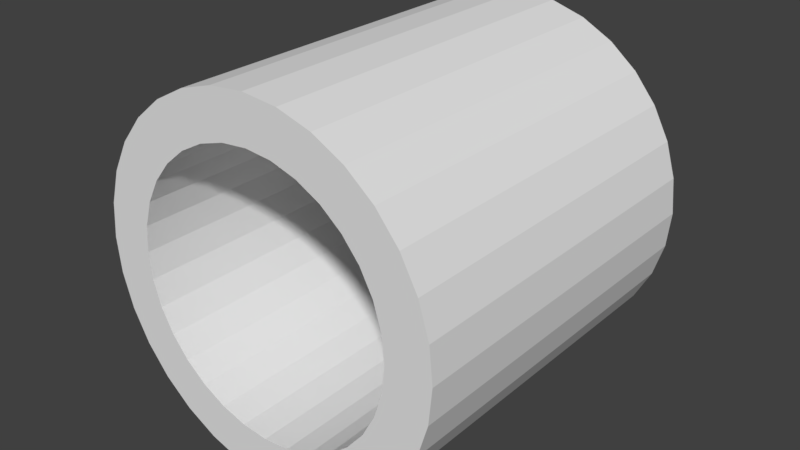 # Source: cilindroRadio.blend  (saved by Blender 2.79.0; exported with 4.5.12 LTS)
import bpy
from mathutils import Matrix  # noqa: F401  (used for matrix-valued properties, if any)

bpy.ops.wm.read_factory_settings(use_empty=True)
scene = bpy.context.scene
scene.name = 'Scene'

# ---- collections
col_collection_1 = bpy.data.collections.new('Collection 1'); scene.collection.children.link(col_collection_1)

# ---- world
world_world = bpy.data.worlds.new('World'); scene.world = world_world
world_world.color = (0.05088, 0.05088, 0.05088)
world_world.use_sun_shadow = False
world_world.sun_shadow_jitter_overblur = 0.0
world_world.cycles.sampling_method = 'MANUAL'

# ---- meshes
me_cylinder = bpy.data.meshes.new('Cylinder')
me_cylinder.from_pydata([(3.553e-15, 1.0, 1.0), (3.553e-15, -1.0, 1.0), (0.1951, 1.0, 0.9808), (0.1951, -1.0, 0.9808), (0.3827, 1.0, 0.9239), (0.3827, -1.0, 0.9239), (0.5556, 1.0, 0.8315), (0.5556, -1.0, 0.8315), (0.7071, 1.0, 0.7071), (0.7071, -1.0, 0.7071), (0.8315, 1.0, 0.5556), (0.8315, -1.0, 0.5556), (0.9239, 1.0, 0.3827), (0.9239, -1.0, 0.3827), (0.9808, 1.0, 0.1951), (0.9808, -1.0, 0.1951), (1.0, 1.0, -1.788e-07), (1.0, -1.0, -2.384e-07), (0.9808, 1.0, -0.1951), (0.9808, -1.0, -0.1951), (0.9239, 1.0, -0.3827), (0.9239, -1.0, -0.3827), (0.8315, 1.0, -0.5556), (0.8315, -1.0, -0.5556), (0.7071, 1.0, -0.7071), (0.7071, -1.0, -0.7071), (0.5556, 1.0, -0.8315), (0.5556, -1.0, -0.8315), (0.3827, 1.0, -0.9239), (0.3827, -1.0, -0.9239), (0.1951, 1.0, -0.9808), (0.1951, -1.0, -0.9808), (-3.258e-07, 1.0, -1.0), (-3.258e-07, -1.0, -1.0), (-0.1951, 1.0, -0.9808), (-0.1951, -1.0, -0.9808), (-0.3827, 1.0, -0.9239), (-0.3827, -1.0, -0.9239), (-0.5556, 1.0, -0.8315), (-0.5556, -1.0, -0.8315), (-0.7071, 1.0, -0.7071), (-0.7071, -1.0, -0.7071), (-0.8315, 1.0, -0.5556), (-0.8315, -1.0, -0.5556), (-0.9239, 1.0, -0.3827), (-0.9239, -1.0, -0.3827), (-0.9808, 1.0, -0.1951), (-0.9808, -1.0, -0.1951), (-1.0, 1.0, 7.153e-07), (-1.0, -1.0, 5.96e-07), (-0.9808, 1.0, 0.1951), (-0.9808, -1.0, 0.1951), (-0.9239, 1.0, 0.3827), (-0.9239, -1.0, 0.3827), (-0.8315, 1.0, 0.5556), (-0.8315, -1.0, 0.5556), (-0.7071, 1.0, 0.7071), (-0.7071, -1.0, 0.7071), (-0.5556, 1.0, 0.8315), (-0.5556, -1.0, 0.8315), (-0.3827, 1.0, 0.9239), (-0.3827, -1.0, 0.9239), (-0.1951, 1.0, 0.9808), (-0.1951, -1.0, 0.9808), (0.7356, 1.0, 0.1463), (0.7356, -1.0, 0.1463), (0.6236, 1.0, 0.4167), (0.6236, -1.0, 0.4167), (0.5303, 1.0, 0.5303), (0.5303, -1.0, 0.5303), (0.75, 1.0, -1.453e-07), (0.75, -1.0, -1.676e-07), (0.6929, 1.0, 0.287), (0.6929, -1.0, 0.287), (-0.5303, 1.0, 0.5303), (-0.5303, -1.0, 0.5303), (0.287, 1.0, 0.6929), (0.287, -1.0, 0.6929), (0.1463, 1.0, 0.7356), (0.1463, -1.0, 0.7356), (0.4167, 1.0, 0.6236), (0.4167, -1.0, 0.6236), (-0.4167, 1.0, 0.6236), (-0.4167, -1.0, 0.6236), (-0.287, 1.0, 0.6929), (-0.287, -1.0, 0.6929), (-0.1463, 1.0, 0.7356), (-0.1463, -1.0, 0.7356), (2.665e-15, 1.0, 0.75), (2.665e-15, -1.0, 0.75), (0.1463, 1.0, -0.7356), (0.1463, -1.0, -0.7356), (0.5303, -1.0, -0.5303), (0.5303, 1.0, -0.5303), (-0.287, -1.0, -0.6929), (-0.287, 1.0, -0.6929), (0.4167, 1.0, -0.6236), (0.4167, -1.0, -0.6236), (0.287, 1.0, -0.6929), (0.287, -1.0, -0.6929), (-0.6236, 1.0, -0.4167), (-0.6236, -1.0, -0.4167), (-0.5303, -1.0, -0.5303), (-0.5303, 1.0, -0.5303), (-0.4167, -1.0, -0.6236), (-0.4167, 1.0, -0.6236), (0.7356, 1.0, -0.1463), (0.7356, -1.0, -0.1463), (0.6929, -1.0, -0.287), (0.6929, 1.0, -0.287), (-0.6929, 1.0, 0.287), (-0.6929, -1.0, 0.287), (-0.6236, 1.0, 0.4167), (-0.6236, -1.0, 0.4167), (-0.6929, 1.0, -0.287), (-0.6929, -1.0, -0.287), (-0.75, 1.0, 5.141e-07), (-0.75, -1.0, 4.694e-07), (-0.7356, 1.0, 0.1463), (-0.7356, -1.0, 0.1463), (-0.7356, 1.0, -0.1463), (-0.7356, -1.0, -0.1463), (0.6236, -1.0, -0.4167), (0.6236, 1.0, -0.4167), (-2.444e-07, 1.0, -0.75), (-2.444e-07, -1.0, -0.75), (-0.1463, 1.0, -0.7356), (-0.1463, -1.0, -0.7356)], [], [(0, 1, 3, 2), (2, 3, 5, 4), (4, 5, 7, 6), (6, 7, 9, 8), (8, 9, 11, 10), (10, 11, 13, 12), (12, 13, 15, 14), (14, 15, 17, 16), (16, 17, 19, 18), (18, 19, 21, 20), (20, 21, 23, 22), (22, 23, 25, 24), (24, 25, 27, 26), (26, 27, 29, 28), (28, 29, 31, 30), (30, 31, 33, 32), (32, 33, 35, 34), (34, 35, 37, 36), (36, 37, 39, 38), (38, 39, 41, 40), (40, 41, 43, 42), (42, 43, 45, 44), (44, 45, 47, 46), (46, 47, 49, 48), (48, 49, 51, 50), (50, 51, 53, 52), (52, 53, 55, 54), (54, 55, 57, 56), (56, 57, 59, 58), (58, 59, 61, 60), (3, 1, 63, 61, 59, 57, 55, 53, 51, 49, 117, 119, 111, 113, 75, 83, 85, 87, 89, 79, 77, 81, 69, 67, 73, 65, 71, 17, 15, 13, 11, 9, 7, 5), (60, 61, 63, 62), (62, 63, 1, 0), (0, 2, 4, 6, 8, 10, 12, 14, 16, 70, 64, 72, 66, 68, 80, 76, 78, 88, 86, 84, 82, 74, 112, 110, 118, 116, 48, 50, 52, 54, 56, 58, 60, 62), (106, 107, 71, 70), (123, 122, 108, 109), (93, 92, 122, 123), (118, 119, 117, 116), (64, 65, 73, 72), (70, 71, 65, 64), (66, 67, 69, 68), (88, 89, 87, 86), (126, 127, 125, 124), (112, 113, 111, 110), (124, 125, 91, 90), (86, 87, 85, 84), (68, 69, 81, 80), (105, 104, 94, 95), (17, 71, 107, 108, 122, 92, 97, 99, 91, 125, 127, 94, 104, 102, 101, 115, 121, 117, 49, 47, 45, 43, 41, 39, 37, 35, 33, 31, 29, 27, 25, 23, 21, 19), (80, 81, 77, 76), (96, 97, 92, 93), (82, 83, 75, 74), (110, 111, 119, 118), (98, 99, 97, 96), (103, 102, 104, 105), (114, 115, 101, 100), (78, 79, 89, 88), (72, 73, 67, 66), (116, 117, 121, 120), (109, 108, 107, 106), (95, 94, 127, 126), (84, 85, 83, 82), (120, 121, 115, 114), (76, 77, 79, 78), (90, 91, 99, 98), (74, 75, 113, 112), (48, 116, 120, 114, 100, 103, 105, 95, 126, 124, 90, 98, 96, 93, 123, 109, 106, 70, 16, 18, 20, 22, 24, 26, 28, 30, 32, 34, 36, 38, 40, 42, 44, 46), (100, 101, 102, 103)])
me_cylinder.use_remesh_preserve_volume = False
me_cylinder.use_remesh_preserve_attributes = False
me_cylinder.use_mirror_vertex_groups = False
me_cylinder.update()

# ---- objects
ob_cylinder = bpy.data.objects.new('Cylinder', me_cylinder)

# ---- transforms, parenting, visibility, modifiers, constraints
ob_cylinder.location = (0.0, 0.0, 0.0)
ob_cylinder.lineart.crease_threshold = 0.0

# ---- collection membership
col_collection_1.objects.link(ob_cylinder)

# ---- scene / render settings (as saved in the file)
scene.frame_start = 1; scene.frame_end = 250; scene.frame_set(1)
scene.render.engine = 'BLENDER_EEVEE_NEXT'
scene.render.resolution_percentage = 50
scene.render.dither_intensity = 0.0
scene.cycles.use_denoising = False
scene.cycles.samples = 128
scene.cycles.sampling_pattern = 'TABULATED_SOBOL'
scene.cycles.use_adaptive_sampling = False
scene.cycles.use_light_tree = False
scene.cycles.blur_glossy = 0.0
scene.cycles.sample_clamp_indirect = 0.0
scene.view_settings.view_transform = 'Standard'
bpy.context.view_layer.update()

# ---- added for rendering (the .blend has no active camera and no usable light): camera, sun
cam_auto = bpy.data.cameras.new('AutoCamera')
cam_auto.lens = 50.0
cam_auto.sensor_width = 36.0
cam_auto.clip_end = 1000.0
ob_auto_camera = bpy.data.objects.new('AutoCamera', cam_auto)
scene.collection.objects.link(ob_auto_camera)
ob_auto_camera.location = (3.20507, -3.84609, 2.56406)
ob_auto_camera.rotation_euler = (1.09748, -7.21219e-08, 0.694738)
scene.camera = ob_auto_camera
light_auto_sun = bpy.data.lights.new('AutoSun', 'SUN')
light_auto_sun.energy = 3.0
light_auto_sun.angle = 0.0523599
ob_auto_sun = bpy.data.objects.new('AutoSun', light_auto_sun)
scene.collection.objects.link(ob_auto_sun)
ob_auto_sun.rotation_euler = (0.872665, 0.174533, 0.523599)
bpy.context.view_layer.update()
